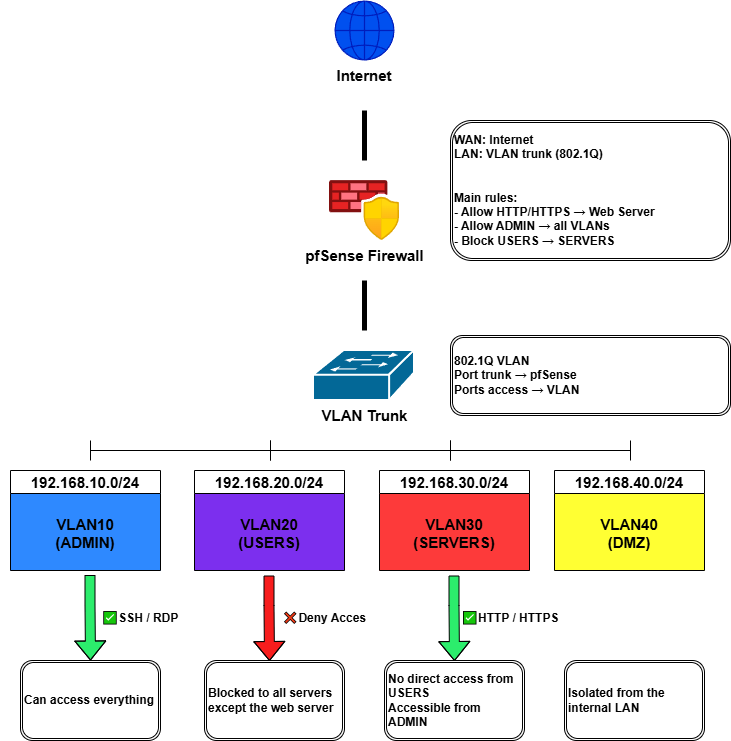

The diagram above was exported from draw.io. Its source (the exported page's mxGraphModel, read from the mxfile embedded in the PNG):
<mxGraphModel dx="2054" dy="751" grid="1" gridSize="10" guides="1" tooltips="1" connect="1" arrows="1" fold="1" page="1" pageScale="1" pageWidth="827" pageHeight="1169" background="#ffffff" math="0" shadow="0">
  <root>
    <mxCell id="0" />
    <mxCell id="1" parent="0" />
    <mxCell id="sRANw__o-QYnF4NGYi1t-1" parent="1" style="shape=mxgraph.networks2.icon;aspect=fixed;fillColor=#0050ef;strokeColor=#001DBC;network2IconShadow=1;network2bgFillColor=none;labelPosition=center;verticalLabelPosition=bottom;align=center;verticalAlign=top;network2Icon=mxgraph.networks2.globe;network2IconW=1;network2IconH=1;fontColor=light-dark(#050505, #121212);flipV=1;legacyAnchorPoints=0;fontFamily=Helvetica;fontStyle=1;fontSize=15;labelBackgroundColor=none;" value="Internet" vertex="1">
      <mxGeometry height="60" width="60" x="384" y="10" as="geometry" />
    </mxCell>
    <mxCell id="sRANw__o-QYnF4NGYi1t-2" parent="1" style="image;aspect=fixed;html=1;points=[];align=center;fontSize=15;image=img/lib/azure2/networking/Azure_Firewall_Manager.svg;fontStyle=1;labelBackgroundColor=none;" value="pfSense Firewall" vertex="1">
      <mxGeometry height="60" width="70" x="379" y="190" as="geometry" />
    </mxCell>
    <mxCell id="sRANw__o-QYnF4NGYi1t-5" parent="1" style="strokeColor=#ffffff;sketch=0;html=1;pointerEvents=1;dashed=0;fillColor=#036897;strokeWidth=2;verticalLabelPosition=bottom;verticalAlign=top;align=center;outlineConnect=0;shape=mxgraph.cisco.switches.workgroup_switch;labelBackgroundColor=none;" value="&lt;b&gt;&lt;font style=&quot;font-size: 15px;&quot;&gt;VLAN Trunk&lt;/font&gt;&lt;/b&gt;" vertex="1">
      <mxGeometry height="50" width="101" x="363" y="360" as="geometry" />
    </mxCell>
    <mxCell id="sRANw__o-QYnF4NGYi1t-14" parent="1" style="line;strokeWidth=5;direction=south;html=1;labelBackgroundColor=none;" value="" vertex="1">
      <mxGeometry height="50" width="10" x="409" y="120" as="geometry" />
    </mxCell>
    <mxCell id="sRANw__o-QYnF4NGYi1t-16" parent="1" style="line;strokeWidth=5;direction=south;html=1;labelBackgroundColor=none;" value="" vertex="1">
      <mxGeometry height="50" width="10" x="409" y="290" as="geometry" />
    </mxCell>
    <mxCell id="sRANw__o-QYnF4NGYi1t-17" parent="1" style="shape=crossbar;whiteSpace=wrap;html=1;rounded=1;labelBackgroundColor=none;" value="" vertex="1">
      <mxGeometry height="20" width="180" x="140" y="450" as="geometry" />
    </mxCell>
    <mxCell id="sRANw__o-QYnF4NGYi1t-18" parent="1" style="shape=ext;double=1;rounded=1;whiteSpace=wrap;html=1;align=left;labelBackgroundColor=none;" value="&lt;b&gt;WAN: Internet&lt;br&gt;LAN: VLAN trunk (802.1Q)&lt;br&gt;&lt;br&gt;&lt;br&gt;Main rules:&lt;br&gt;- Allow HTTP/HTTPS → Web Server&lt;br&gt;- Allow ADMIN → all VLANs&lt;br&gt;- Block USERS → SERVERS&lt;/b&gt;" vertex="1">
      <mxGeometry height="140" width="280" x="500" y="130" as="geometry" />
    </mxCell>
    <mxCell id="sRANw__o-QYnF4NGYi1t-19" parent="1" style="shape=ext;double=1;rounded=1;whiteSpace=wrap;html=1;align=left;labelBackgroundColor=none;" value="&lt;b&gt;802.1Q VLAN&lt;br&gt;Port trunk → pfSense&lt;br&gt;Ports access → VLAN&lt;/b&gt;" vertex="1">
      <mxGeometry height="80" width="280" x="500" y="345" as="geometry" />
    </mxCell>
    <mxCell id="sRANw__o-QYnF4NGYi1t-20" parent="1" style="shape=crossbar;whiteSpace=wrap;html=1;rounded=1;labelBackgroundColor=none;" value="" vertex="1">
      <mxGeometry height="20" width="180" x="320" y="450" as="geometry" />
    </mxCell>
    <mxCell id="sRANw__o-QYnF4NGYi1t-21" parent="1" style="shape=crossbar;whiteSpace=wrap;html=1;rounded=1;labelBackgroundColor=none;" value="" vertex="1">
      <mxGeometry height="20" width="180" x="500" y="450" as="geometry" />
    </mxCell>
    <mxCell id="sRANw__o-QYnF4NGYi1t-22" parent="1" style="shape=ext;double=1;rounded=1;whiteSpace=wrap;html=1;align=left;labelBackgroundColor=none;" value="&lt;b&gt;Can access everything&lt;/b&gt;" vertex="1">
      <mxGeometry height="80" width="140" x="70" y="670" as="geometry" />
    </mxCell>
    <mxCell id="sRANw__o-QYnF4NGYi1t-23" parent="1" style="shape=ext;double=1;rounded=1;whiteSpace=wrap;html=1;align=left;labelBackgroundColor=none;" value="&lt;b&gt;Blocked to all servers except the web server&lt;/b&gt;" vertex="1">
      <mxGeometry height="80" width="140" x="254" y="670" as="geometry" />
    </mxCell>
    <mxCell id="sRANw__o-QYnF4NGYi1t-24" parent="1" style="shape=ext;double=1;rounded=1;whiteSpace=wrap;html=1;align=left;labelBackgroundColor=none;" value="&lt;div&gt;&lt;b&gt;No direct access from USERS&lt;/b&gt;&lt;/div&gt;&lt;div&gt;&lt;b&gt;Accessible from ADMIN&lt;/b&gt;&lt;/div&gt;" vertex="1">
      <mxGeometry height="80" width="140" x="434" y="670" as="geometry" />
    </mxCell>
    <mxCell id="sRANw__o-QYnF4NGYi1t-25" parent="1" style="shape=ext;double=1;rounded=1;whiteSpace=wrap;html=1;align=left;labelBackgroundColor=none;" value="&lt;b&gt;Isolated from the internal LAN&lt;/b&gt;" vertex="1">
      <mxGeometry height="80" width="140" x="614" y="670" as="geometry" />
    </mxCell>
    <mxCell id="IB_1gq2fQzaox7t-_-oL-2" parent="1" style="swimlane;fontSize=15;labelBackgroundColor=default;swimlaneFillColor=light-dark(#2e89ff, #ededed);" value="192.168.10.0/24" vertex="1">
      <mxGeometry height="100" width="150" x="60" y="480" as="geometry" />
    </mxCell>
    <mxCell id="IB_1gq2fQzaox7t-_-oL-3" parent="IB_1gq2fQzaox7t-_-oL-2" style="text;html=1;whiteSpace=wrap;strokeColor=none;fillColor=none;align=center;verticalAlign=middle;rounded=0;" value="&lt;b&gt;&lt;font style=&quot;font-size: 15px;&quot;&gt;VLAN10&lt;/font&gt;&lt;/b&gt;&lt;div&gt;&lt;b&gt;&lt;font style=&quot;font-size: 15px;&quot;&gt;(ADMIN)&lt;/font&gt;&lt;/b&gt;&lt;/div&gt;" vertex="1">
      <mxGeometry height="55" width="170" x="-10" y="35" as="geometry" />
    </mxCell>
    <mxCell id="IB_1gq2fQzaox7t-_-oL-4" parent="1" style="swimlane;fontSize=15;labelBackgroundColor=default;swimlaneFillColor=light-dark(#7c2fee, #ededed);" value="192.168.20.0/24" vertex="1">
      <mxGeometry height="100" width="150" x="244" y="480" as="geometry" />
    </mxCell>
    <mxCell id="IB_1gq2fQzaox7t-_-oL-5" parent="IB_1gq2fQzaox7t-_-oL-4" style="text;html=1;whiteSpace=wrap;strokeColor=none;fillColor=none;align=center;verticalAlign=middle;rounded=0;" value="&lt;b&gt;&lt;font style=&quot;font-size: 15px;&quot;&gt;VLAN20&lt;/font&gt;&lt;/b&gt;&lt;div&gt;&lt;b&gt;&lt;font style=&quot;font-size: 15px;&quot;&gt;(USERS)&lt;/font&gt;&lt;/b&gt;&lt;/div&gt;" vertex="1">
      <mxGeometry height="55" width="170" x="-10" y="35" as="geometry" />
    </mxCell>
    <mxCell id="IB_1gq2fQzaox7t-_-oL-6" parent="1" style="swimlane;fontSize=15;labelBackgroundColor=default;swimlaneFillColor=light-dark(#fd3a3a, #ededed);" value="192.168.30.0/24" vertex="1">
      <mxGeometry height="100" width="150" x="429" y="480" as="geometry" />
    </mxCell>
    <mxCell id="IB_1gq2fQzaox7t-_-oL-7" parent="IB_1gq2fQzaox7t-_-oL-6" style="text;html=1;whiteSpace=wrap;strokeColor=none;fillColor=none;align=center;verticalAlign=middle;rounded=0;" value="&lt;b&gt;&lt;font style=&quot;font-size: 15px;&quot;&gt;VLAN30&lt;/font&gt;&lt;/b&gt;&lt;div&gt;&lt;b&gt;&lt;font style=&quot;font-size: 15px;&quot;&gt;(SERVERS)&lt;/font&gt;&lt;/b&gt;&lt;/div&gt;" vertex="1">
      <mxGeometry height="55" width="170" x="-10" y="35" as="geometry" />
    </mxCell>
    <mxCell id="IB_1gq2fQzaox7t-_-oL-8" parent="1" style="swimlane;fontSize=15;labelBackgroundColor=default;swimlaneFillColor=light-dark(#FFFF33,#EDEDED);" value="192.168.40.0/24" vertex="1">
      <mxGeometry height="100" width="150" x="604" y="480" as="geometry" />
    </mxCell>
    <mxCell id="IB_1gq2fQzaox7t-_-oL-9" parent="IB_1gq2fQzaox7t-_-oL-8" style="text;html=1;whiteSpace=wrap;strokeColor=none;fillColor=none;align=center;verticalAlign=middle;rounded=0;" value="&lt;b&gt;&lt;font style=&quot;font-size: 15px;&quot;&gt;VLAN40&lt;/font&gt;&lt;/b&gt;&lt;div&gt;&lt;b&gt;&lt;font style=&quot;font-size: 15px;&quot;&gt;(DMZ)&lt;/font&gt;&lt;/b&gt;&lt;/div&gt;" vertex="1">
      <mxGeometry height="55" width="170" x="-10" y="35" as="geometry" />
    </mxCell>
    <mxCell id="IB_1gq2fQzaox7t-_-oL-14" edge="1" parent="1" style="endArrow=classic;html=1;rounded=0;shape=flexArrow;fillColor=light-dark(#2ced6c, #ededed);entryX=0.5;entryY=0;entryDx=0;entryDy=0;" target="sRANw__o-QYnF4NGYi1t-22" value="">
      <mxGeometry height="50" relative="1" width="50" as="geometry">
        <Array as="points">
          <mxPoint x="139.5" y="614.5" />
        </Array>
        <mxPoint x="139.5" y="584.5" as="sourcePoint" />
        <mxPoint x="139.5" y="654.5" as="targetPoint" />
      </mxGeometry>
    </mxCell>
    <mxCell id="IB_1gq2fQzaox7t-_-oL-15" edge="1" parent="1" style="endArrow=classic;html=1;rounded=0;shape=flexArrow;fillColor=light-dark(#2ced6c, #ededed);entryX=0.5;entryY=0;entryDx=0;entryDy=0;" value="">
      <mxGeometry height="50" relative="1" width="50" as="geometry">
        <Array as="points">
          <mxPoint x="503.5" y="615" />
        </Array>
        <mxPoint x="503.5" y="585" as="sourcePoint" />
        <mxPoint x="504" y="670.5" as="targetPoint" />
      </mxGeometry>
    </mxCell>
    <mxCell id="IB_1gq2fQzaox7t-_-oL-16" edge="1" parent="1" style="endArrow=classic;html=1;rounded=0;shape=flexArrow;fillColor=light-dark(#f71d1d, #ededed);entryX=0.5;entryY=0;entryDx=0;entryDy=0;" value="">
      <mxGeometry height="50" relative="1" width="50" as="geometry">
        <Array as="points">
          <mxPoint x="318.5" y="615" />
        </Array>
        <mxPoint x="318.5" y="585" as="sourcePoint" />
        <mxPoint x="319" y="670.5" as="targetPoint" />
      </mxGeometry>
    </mxCell>
    <mxCell id="IB_1gq2fQzaox7t-_-oL-17" parent="1" style="text;html=1;whiteSpace=wrap;strokeColor=none;fillColor=none;align=center;verticalAlign=middle;rounded=0;" value="&lt;font&gt;&lt;b&gt;✅SSH / RDP&lt;/b&gt;&lt;/font&gt;" vertex="1">
      <mxGeometry height="55" width="140" x="120" y="600" as="geometry" />
    </mxCell>
    <mxCell id="IB_1gq2fQzaox7t-_-oL-18" parent="1" style="text;html=1;whiteSpace=wrap;strokeColor=none;fillColor=none;align=center;verticalAlign=middle;rounded=0;" value="&lt;font&gt;❌&lt;b&gt;Deny Acces&lt;/b&gt;&lt;/font&gt;" vertex="1">
      <mxGeometry height="55" width="140" x="304" y="600" as="geometry" />
    </mxCell>
    <mxCell id="IB_1gq2fQzaox7t-_-oL-20" parent="1" style="text;html=1;whiteSpace=wrap;strokeColor=none;fillColor=none;align=center;verticalAlign=middle;rounded=0;" value="&lt;font&gt;&lt;b&gt;✅HTTP / HTTPS&lt;/b&gt;&lt;/font&gt;" vertex="1">
      <mxGeometry height="55" width="140" x="490" y="600" as="geometry" />
    </mxCell>
  </root>
</mxGraphModel>